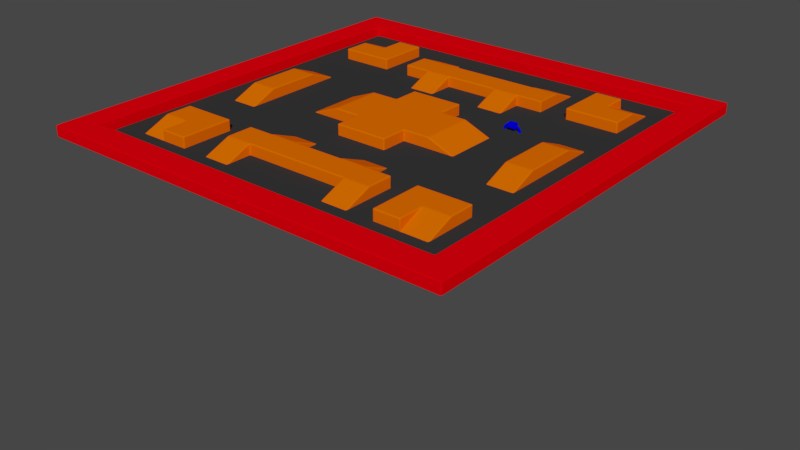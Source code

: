 # Source: Level.blend  (saved by Blender 2.79.0; exported with 4.5.12 LTS)
import bpy
from mathutils import Matrix  # noqa: F401  (used for matrix-valued properties, if any)

bpy.ops.wm.read_factory_settings(use_empty=True)
scene = bpy.context.scene
scene.name = 'Scene'

# ---- collections
col_collection_1 = bpy.data.collections.new('Collection 1'); scene.collection.children.link(col_collection_1)
col_collection_2 = bpy.data.collections.new('Collection 2'); scene.collection.children.link(col_collection_2)
col_collection_2.hide_render = True
col_collection_2.hide_viewport = True
col_collection_5 = bpy.data.collections.new('Collection 5'); scene.collection.children.link(col_collection_5)
col_collection_5.hide_render = True
col_collection_5.hide_viewport = True
col_collection_11 = bpy.data.collections.new('Collection 11'); scene.collection.children.link(col_collection_11)
col_collection_11.hide_render = True
col_collection_11.hide_viewport = True

# ---- materials (node trees are filled in below, after node groups)
mat_decoration = bpy.data.materials.new('Decoration')
mat_decoration.alpha_threshold = 0.0
mat_decoration.roughness = 0.5
mat_hill = bpy.data.materials.new('Hill')
mat_hill.alpha_threshold = 0.0
mat_hill.roughness = 0.5
mat_hill.line_color = (0.0, 0.0, 0.0, 1.0)
mat_border = bpy.data.materials.new('Border')
mat_border.alpha_threshold = 0.0
mat_border.roughness = 0.5
mat_border.line_color = (0.0, 0.0, 0.0, 1.0)
mat_floor = bpy.data.materials.new('Floor')
mat_floor.alpha_threshold = 0.0
mat_floor.roughness = 0.5
mat_floor.line_color = (0.0, 0.0, 0.0, 1.0)
mat_scrap = bpy.data.materials.new('Scrap')
mat_scrap.alpha_threshold = 0.0
mat_scrap.roughness = 0.5

# ---- material node trees
mat_decoration.use_nodes = True; mat_decoration.node_tree.nodes.clear()
_N = mat_decoration.node_tree.nodes; _L = mat_decoration.node_tree.links
n0 = _N.new('ShaderNodeOutputMaterial'); n0.name = 'Material Output'; n0.location = (300, 300)
n1 = _N.new('ShaderNodeBsdfDiffuse'); n1.name = 'Diffuse BSDF'; n1.location = (10, 300)
n1.inputs[0].default_value = (0.0002647, 0.0, 1.0, 1.0)
_L.new(n1.outputs[0], n0.inputs[0])
n0.is_active_output = True
mat_hill.use_nodes = True; mat_hill.node_tree.nodes.clear()
_N = mat_hill.node_tree.nodes; _L = mat_hill.node_tree.links
n0 = _N.new('ShaderNodeOutputMaterial'); n0.name = 'Material Output'; n0.location = (289, 289)
n1 = _N.new('ShaderNodeBsdfDiffuse'); n1.name = 'Diffuse BSDF'; n1.location = (-1, 289)
n1.inputs[0].default_value = (1.0, 0.1275, 0.0, 1.0)
_L.new(n1.outputs[0], n0.inputs[0])
n0.is_active_output = True
mat_border.use_nodes = True; mat_border.node_tree.nodes.clear()
_N = mat_border.node_tree.nodes; _L = mat_border.node_tree.links
n0 = _N.new('ShaderNodeOutputMaterial'); n0.name = 'Material Output'; n0.location = (289, 289)
n1 = _N.new('ShaderNodeBsdfDiffuse'); n1.name = 'Diffuse BSDF'; n1.location = (-1, 289)
n1.inputs[0].default_value = (1.0, 0.0, 0.003637, 1.0)
_L.new(n1.outputs[0], n0.inputs[0])
n0.is_active_output = True
mat_floor.use_nodes = True; mat_floor.node_tree.nodes.clear()
_N = mat_floor.node_tree.nodes; _L = mat_floor.node_tree.links
n0 = _N.new('ShaderNodeOutputMaterial'); n0.name = 'Material Output'; n0.location = (289, 289)
n1 = _N.new('ShaderNodeBsdfDiffuse'); n1.name = 'Diffuse BSDF'; n1.location = (-1, 289)
n1.inputs[0].default_value = (0.03502, 0.03502, 0.03502, 1.0)
_L.new(n1.outputs[0], n0.inputs[0])
n0.is_active_output = True
mat_scrap.use_nodes = True; mat_scrap.node_tree.nodes.clear()
_N = mat_scrap.node_tree.nodes; _L = mat_scrap.node_tree.links
n0 = _N.new('ShaderNodeOutputMaterial'); n0.name = 'Material Output'; n0.location = (300, 300)
n1 = _N.new('ShaderNodeBsdfDiffuse'); n1.name = 'Diffuse BSDF'; n1.location = (10, 300)
n1.inputs[0].default_value = (0.008222, 1.0, 0.02341, 1.0)
_L.new(n1.outputs[0], n0.inputs[0])
n0.is_active_output = True

# ---- world
world_world = bpy.data.worlds.new('World'); scene.world = world_world
world_world.color = (0.05088, 0.05088, 0.05088)
world_world.use_sun_shadow = False
world_world.sun_shadow_jitter_overblur = 0.0
world_world.cycles.sampling_method = 'MANUAL'

# ---- meshes
me_tubebox = bpy.data.meshes.new('Tubebox')
me_tubebox.from_pydata([(0.355, 0.5309, 2.275e-06), (0.355, 0.5177, -0.0493), (0.355, 0.4816, -0.08539), (0.355, 0.4323, -0.0986), (0.355, 0.383, -0.08539), (0.355, 0.3469, -0.0493), (0.355, 0.3337, 1.561e-06), (0.355, 0.3469, 0.0493), (0.355, 0.383, 0.0854), (0.355, 0.4323, 0.09861), (0.355, 0.4816, 0.0854), (0.355, 0.5177, 0.04931), (0.4194, 0.5266, 2.73e-06), (0.4176, 0.5135, -0.0493), (0.4129, 0.4778, -0.08539), (0.4065, 0.4289, -0.0986), (0.4001, 0.38, -0.08539), (0.3954, 0.3442, -0.0493), (0.3936, 0.3311, 1.834e-06), (0.3954, 0.3442, 0.0493), (0.4001, 0.38, 0.0854), (0.4065, 0.4289, 0.09861), (0.4129, 0.4778, 0.0854), (0.4176, 0.5135, 0.04931), (0.4826, 0.5141, 3.146e-06), (0.4792, 0.5013, -0.0493), (0.4699, 0.4664, -0.08539), (0.4571, 0.4188, -0.0986), (0.4443, 0.3712, -0.08539), (0.435, 0.3363, -0.0493), (0.4316, 0.3236, 2.084e-06), (0.435, 0.3363, 0.0493), (0.4443, 0.3712, 0.0854), (0.4571, 0.4188, 0.09861), (0.4699, 0.4664, 0.0854), (0.4792, 0.5013, 0.04931), (0.5437, 0.4933, 3.517e-06), (0.5386, 0.4811, -0.0493), (0.5248, 0.4478, -0.08539), (0.506, 0.4022, -0.0986), (0.4871, 0.3567, -0.08539), (0.4733, 0.3233, -0.0493), (0.4682, 0.3111, 2.307e-06), (0.4733, 0.3233, 0.04931), (0.4871, 0.3567, 0.0854), (0.506, 0.4022, 0.09861), (0.5248, 0.4478, 0.0854), (0.5386, 0.4811, 0.04931), (0.6015, 0.4648, 3.837e-06), (0.5949, 0.4534, -0.0493), (0.5769, 0.4221, -0.08539), (0.5522, 0.3794, -0.0986), (0.5276, 0.3367, -0.08539), (0.5095, 0.3055, -0.0493), (0.5029, 0.294, 2.498e-06), (0.5095, 0.3055, 0.04931), (0.5276, 0.3367, 0.0854), (0.5522, 0.3794, 0.09861), (0.5769, 0.4221, 0.0854), (0.5949, 0.4534, 0.04931), (0.6552, 0.429, 4.098e-06), (0.6471, 0.4185, -0.0493), (0.6251, 0.3899, -0.08539), (0.5951, 0.3508, -0.0986), (0.5651, 0.3116, -0.08539), (0.5431, 0.283, -0.0493), (0.5351, 0.2725, 2.655e-06), (0.5431, 0.283, 0.04931), (0.5651, 0.3116, 0.0854), (0.5951, 0.3508, 0.09861), (0.6251, 0.3899, 0.0854), (0.6471, 0.4185, 0.04931), (0.7036, 0.3865, 4.299e-06), (0.6943, 0.3771, -0.0493), (0.6688, 0.3516, -0.08539), (0.6339, 0.3167, -0.0986), (0.5991, 0.2819, -0.08539), (0.5735, 0.2564, -0.0493), (0.5642, 0.247, 2.775e-06), (0.5735, 0.2563, 0.04931), (0.5991, 0.2819, 0.0854), (0.6339, 0.3167, 0.09861), (0.6688, 0.3516, 0.0854), (0.6943, 0.3771, 0.04931), (0.7462, 0.338, 4.434e-06), (0.7357, 0.3299, -0.0493), (0.707, 0.308, -0.08539), (0.6679, 0.2779, -0.0986), (0.6288, 0.2479, -0.08539), (0.6002, 0.226, -0.0493), (0.5897, 0.2179, 2.762e-06), (0.6002, 0.226, 0.04931), (0.6288, 0.2479, 0.0854), (0.6679, 0.2779, 0.09861), (0.707, 0.308, 0.0854), (0.7357, 0.3299, 0.04931), (0.782, 0.2843, 4.501e-06), (0.7705, 0.2777, -0.0493), (0.7393, 0.2597, -0.08539), (0.6966, 0.235, -0.0986), (0.6539, 0.2104, -0.08539), (0.6226, 0.1923, -0.0493), (0.6112, 0.1857, 2.803e-06), (0.6226, 0.1923, 0.04931), (0.6539, 0.2104, 0.0854), (0.6966, 0.235, 0.09861), (0.7393, 0.2597, 0.0854), (0.7705, 0.2777, 0.04931), (0.8105, 0.2265, 4.406e-06), (0.7983, 0.2215, -0.0493), (0.765, 0.2076, -0.08539), (0.7194, 0.1888, -0.0986), (0.6739, 0.1699, -0.08539), (0.6405, 0.1561, -0.0493), (0.6283, 0.151, 2.802e-06), (0.6405, 0.1561, 0.04931), (0.6739, 0.1699, 0.0854), (0.7194, 0.1888, 0.09861), (0.765, 0.2076, 0.0854), (0.7983, 0.2215, 0.04931), (0.8312, 0.1654, 4.337e-06), (0.8185, 0.162, -0.0493), (0.7836, 0.1527, -0.08539), (0.736, 0.1399, -0.0986), (0.6884, 0.1272, -0.08539), (0.6535, 0.1178, -0.0493), (0.6408, 0.1144, 2.76e-06), (0.6535, 0.1178, 0.04931), (0.6884, 0.1272, 0.0854), (0.736, 0.1399, 0.09861), (0.7836, 0.1527, 0.0854), (0.8185, 0.162, 0.04931), (0.8438, 0.1022, 4.199e-06), (0.8307, 0.1005, -0.0493), (0.7949, 0.09575, -0.08539), (0.7461, 0.08932, -0.0986), (0.6972, 0.08288, -0.08539), (0.6614, 0.07817, -0.0493), (0.6483, 0.07645, 2.678e-06), (0.6614, 0.07817, 0.04931), (0.6972, 0.08288, 0.0854), (0.7461, 0.08932, 0.09861), (0.7949, 0.09575, 0.0854), (0.8307, 0.1005, 0.04931), (0.848, 0.03783, 3.997e-06), (0.8348, 0.03783, -0.0493), (0.7987, 0.03783, -0.08539), (0.7494, 0.03783, -0.0986), (0.7001, 0.03783, -0.08539), (0.664, 0.03783, -0.0493), (0.6508, 0.03783, 2.557e-06), (0.664, 0.03783, 0.04931), (0.7001, 0.03783, 0.0854), (0.7494, 0.03783, 0.09861), (0.7987, 0.03783, 0.0854), (0.8348, 0.03783, 0.04931), (0.3156, 0.5604, 2.094e-06), (0.3156, 0.5433, -0.06409), (0.3156, 0.4964, -0.111), (0.3156, 0.4323, -0.1282), (0.3156, 0.3682, -0.111), (0.3156, 0.3212, -0.06409), (0.3156, 0.3041, 1.072e-06), (0.3156, 0.3212, 0.06409), (0.3156, 0.3682, 0.111), (0.3156, 0.4323, 0.1282), (0.3156, 0.4964, 0.111), (0.3156, 0.5433, 0.0641), (0.355, 0.5433, 0.0641), (0.355, 0.4964, 0.111), (0.355, 0.4323, 0.1282), (0.355, 0.3682, 0.111), (0.355, 0.3212, 0.0641), (0.355, 0.3041, 1.36e-06), (0.355, 0.3212, -0.06409), (0.355, 0.3682, -0.111), (0.355, 0.4323, -0.1282), (0.355, 0.4964, -0.111), (0.355, 0.5433, -0.06409), (0.355, 0.5604, 2.382e-06), (0.8776, -0.001608, 4.071e-06), (0.8605, -0.001608, -0.06409), (0.8135, -0.001607, -0.111), (0.7494, -0.001607, -0.1282), (0.6853, -0.001607, -0.111), (0.6384, -0.001608, -0.06409), (0.6213, -0.001608, 2.198e-06), (0.6384, -0.001608, 0.0641), (0.6853, -0.001608, 0.111), (0.7494, -0.001608, 0.1282), (0.8135, -0.001608, 0.111), (0.8605, -0.001608, 0.0641), (0.8605, 0.03783, 0.0641), (0.8135, 0.03783, 0.111), (0.7494, 0.03783, 0.1282), (0.6853, 0.03783, 0.111), (0.6384, 0.03783, 0.0641), (0.6213, 0.03783, 2.341e-06), (0.6384, 0.03783, -0.06409), (0.6853, 0.03783, -0.111), (0.7494, 0.03783, -0.1282), (0.8135, 0.03783, -0.111), (0.8605, 0.03783, -0.06409), (0.8776, 0.03783, 4.213e-06), (-0.355, 0.5309, -2.911e-06), (-0.355, 0.5177, -0.04931), (-0.355, 0.4816, -0.0854), (-0.355, 0.4323, -0.09861), (-0.355, 0.383, -0.0854), (-0.355, 0.3469, -0.04931), (-0.355, 0.3337, -3.624e-06), (-0.355, 0.3469, 0.0493), (-0.355, 0.383, 0.08539), (-0.355, 0.4323, 0.0986), (-0.355, 0.4816, 0.08539), (-0.355, 0.5177, 0.0493), (-0.4194, 0.5266, -3.396e-06), (-0.4176, 0.5135, -0.04931), (-0.4129, 0.4778, -0.0854), (-0.4065, 0.4289, -0.09861), (-0.4001, 0.38, -0.0854), (-0.3954, 0.3442, -0.04931), (-0.3936, 0.3311, -3.916e-06), (-0.3954, 0.3442, 0.0493), (-0.4001, 0.38, 0.08539), (-0.4065, 0.4289, 0.0986), (-0.4129, 0.4778, 0.08539), (-0.4176, 0.5135, 0.0493), (-0.4826, 0.5141, -3.903e-06), (-0.4792, 0.5013, -0.04931), (-0.4699, 0.4664, -0.0854), (-0.4571, 0.4188, -0.09861), (-0.4443, 0.3712, -0.0854), (-0.435, 0.3363, -0.04931), (-0.4316, 0.3236, -4.22e-06), (-0.435, 0.3363, 0.0493), (-0.4443, 0.3712, 0.08539), (-0.4571, 0.4188, 0.0986), (-0.4699, 0.4664, 0.08539), (-0.4792, 0.5013, 0.0493), (-0.5437, 0.4933, -4.424e-06), (-0.5386, 0.4811, -0.04931), (-0.5248, 0.4478, -0.0854), (-0.506, 0.4022, -0.09861), (-0.4871, 0.3567, -0.0854), (-0.4733, 0.3233, -0.04931), (-0.4682, 0.3111, -4.533e-06), (-0.4733, 0.3233, 0.0493), (-0.4871, 0.3567, 0.08539), (-0.506, 0.4022, 0.0986), (-0.5248, 0.4478, 0.08539), (-0.5386, 0.4811, 0.0493), (-0.6015, 0.4648, -4.95e-06), (-0.5949, 0.4534, -0.04931), (-0.5769, 0.4221, -0.0854), (-0.5522, 0.3794, -0.09861), (-0.5276, 0.3367, -0.0854), (-0.5095, 0.3055, -0.04931), (-0.5029, 0.294, -4.848e-06), (-0.5095, 0.3055, 0.0493), (-0.5276, 0.3367, 0.08539), (-0.5522, 0.3794, 0.0986), (-0.5769, 0.4221, 0.08539), (-0.5949, 0.4534, 0.0493), (-0.6552, 0.429, -5.471e-06), (-0.6471, 0.4185, -0.04931), (-0.6251, 0.3899, -0.0854), (-0.5951, 0.3508, -0.09861), (-0.5651, 0.3116, -0.0854), (-0.5431, 0.283, -0.04931), (-0.5351, 0.2725, -5.161e-06), (-0.5431, 0.283, 0.0493), (-0.5651, 0.3116, 0.08539), (-0.5951, 0.3508, 0.0986), (-0.6251, 0.3899, 0.08539), (-0.6471, 0.4185, 0.0493), (-0.7036, 0.3865, -5.979e-06), (-0.6943, 0.3771, -0.04931), (-0.6688, 0.3516, -0.0854), (-0.6339, 0.3167, -0.09861), (-0.5991, 0.2819, -0.0854), (-0.5735, 0.2564, -0.04931), (-0.5642, 0.247, -5.466e-06), (-0.5735, 0.2563, 0.0493), (-0.5991, 0.2819, 0.08539), (-0.6339, 0.3167, 0.0986), (-0.6688, 0.3516, 0.08539), (-0.6943, 0.3771, 0.0493), (-0.7462, 0.338, -6.466e-06), (-0.7357, 0.3299, -0.04931), (-0.707, 0.308, -0.0854), (-0.6679, 0.2779, -0.09861), (-0.6288, 0.2479, -0.0854), (-0.6002, 0.226, -0.04931), (-0.5897, 0.2179, -5.851e-06), (-0.6002, 0.226, 0.0493), (-0.6288, 0.2479, 0.08539), (-0.6679, 0.2779, 0.0986), (-0.707, 0.308, 0.08539), (-0.7357, 0.3299, 0.0493), (-0.782, 0.2843, -6.921e-06), (-0.7705, 0.2777, -0.04931), (-0.7393, 0.2597, -0.0854), (-0.6966, 0.235, -0.09861), (-0.6539, 0.2104, -0.0854), (-0.6226, 0.1923, -0.04931), (-0.6112, 0.1857, -6.125e-06), (-0.6226, 0.1923, 0.0493), (-0.6539, 0.2104, 0.08539), (-0.6966, 0.235, 0.0986), (-0.7393, 0.2597, 0.08539), (-0.7705, 0.2777, 0.0493), (-0.8105, 0.2265, -7.433e-06), (-0.7983, 0.2215, -0.04931), (-0.765, 0.2076, -0.0854), (-0.7194, 0.1888, -0.09861), (-0.6739, 0.1699, -0.0854), (-0.6405, 0.1561, -0.04931), (-0.6283, 0.151, -6.376e-06), (-0.6405, 0.1561, 0.0493), (-0.6739, 0.1699, 0.08539), (-0.7194, 0.1888, 0.0986), (-0.765, 0.2076, 0.08539), (-0.7983, 0.2215, 0.0493), (-0.8312, 0.1654, -7.806e-06), (-0.8185, 0.162, -0.04931), (-0.7836, 0.1527, -0.0854), (-0.736, 0.1399, -0.09861), (-0.6884, 0.1272, -0.0854), (-0.6535, 0.1178, -0.04931), (-0.6408, 0.1144, -6.599e-06), (-0.6535, 0.1178, 0.0493), (-0.6884, 0.1272, 0.08539), (-0.736, 0.1399, 0.0986), (-0.7836, 0.1527, 0.08539), (-0.8185, 0.162, 0.0493), (-0.8438, 0.1022, -8.126e-06), (-0.8307, 0.1005, -0.04931), (-0.7949, 0.09575, -0.0854), (-0.7461, 0.08932, -0.09861), (-0.6972, 0.08288, -0.0854), (-0.6614, 0.07817, -0.04931), (-0.6483, 0.07645, -6.792e-06), (-0.6614, 0.07817, 0.0493), (-0.6972, 0.08288, 0.08539), (-0.7461, 0.08932, 0.0986), (-0.7949, 0.09575, 0.08539), (-0.8307, 0.1005, 0.04929), (-0.848, 0.03783, -8.39e-06), (-0.8348, 0.03783, -0.04931), (-0.7987, 0.03783, -0.0854), (-0.7494, 0.03783, -0.09861), (-0.7001, 0.03783, -0.0854), (-0.664, 0.03783, -0.04931), (-0.6508, 0.03783, -6.95e-06), (-0.664, 0.03783, 0.0493), (-0.7001, 0.03783, 0.08539), (-0.7494, 0.03783, 0.0986), (-0.7987, 0.03783, 0.08539), (-0.8348, 0.03783, 0.04929), (-0.3156, 0.5604, -2.515e-06), (-0.3156, 0.5433, -0.0641), (-0.3156, 0.4964, -0.111), (-0.3156, 0.4323, -0.1282), (-0.3156, 0.3682, -0.111), (-0.3156, 0.3212, -0.0641), (-0.3156, 0.3041, -3.537e-06), (-0.3156, 0.3212, 0.06409), (-0.3156, 0.3682, 0.111), (-0.3156, 0.4323, 0.1282), (-0.3156, 0.4964, 0.111), (-0.3156, 0.5433, 0.06409), (-0.355, 0.5433, 0.06409), (-0.355, 0.4964, 0.111), (-0.355, 0.4323, 0.1282), (-0.355, 0.3682, 0.111), (-0.355, 0.3212, 0.06409), (-0.355, 0.3041, -3.826e-06), (-0.355, 0.3212, -0.0641), (-0.355, 0.3682, -0.111), (-0.355, 0.4323, -0.1282), (-0.355, 0.4964, -0.111), (-0.355, 0.5433, -0.0641), (-0.355, 0.5604, -2.803e-06), (-0.8776, -0.001608, -8.749e-06), (-0.8605, -0.001608, -0.0641), (-0.8135, -0.001607, -0.111), (-0.7494, -0.001607, -0.1282), (-0.6853, -0.001607, -0.111), (-0.6384, -0.001608, -0.0641), (-0.6213, -0.001608, -6.877e-06), (-0.6384, -0.001608, 0.06409), (-0.6853, -0.001608, 0.111), (-0.7494, -0.001608, 0.1282), (-0.8135, -0.001608, 0.111), (-0.8605, -0.001608, 0.06409), (-0.8605, 0.03783, 0.06409), (-0.8135, 0.03783, 0.111), (-0.7494, 0.03783, 0.1282), (-0.6853, 0.03783, 0.111), (-0.6384, 0.03783, 0.06409), (-0.6213, 0.03783, -6.734e-06), (-0.6384, 0.03783, -0.0641), (-0.6853, 0.03783, -0.111), (-0.7494, 0.03783, -0.1282), (-0.8135, 0.03783, -0.111), (-0.8605, 0.03783, -0.0641), (-0.8776, 0.03783, -8.606e-06), (0.3156, 0.6293, -0.3155), (0.3156, 0.7086, -0.2362), (-0.3155, 0.7086, -0.2362), (-0.3155, 0.6293, -0.3155), (0.3156, 0.7086, 0.2367), (0.3156, 0.6298, 0.3155), (-0.3155, 0.6298, 0.3155), (-0.3155, 0.7086, 0.2367), (0.3156, 0.1564, -0.1514), (0.3156, 0.3205, -0.3155), (-0.3155, 0.3205, -0.3155), (-0.3155, 0.1564, -0.1514), (0.3156, 0.3134, 0.3155), (0.3156, 0.1564, 0.1586), (-0.3155, 0.1564, 0.1585), (-0.3155, 0.3134, 0.3155)], [], [(0, 12, 13, 1), (1, 13, 14, 2), (2, 14, 15, 3), (3, 15, 16, 4), (4, 16, 17, 5), (5, 17, 18, 6), (6, 18, 19, 7), (7, 19, 20, 8), (8, 20, 21, 9), (9, 21, 22, 10), (10, 22, 23, 11), (11, 23, 12, 0), (12, 24, 25, 13), (13, 25, 26, 14), (14, 26, 27, 15), (15, 27, 28, 16), (16, 28, 29, 17), (17, 29, 30, 18), (18, 30, 31, 19), (19, 31, 32, 20), (20, 32, 33, 21), (21, 33, 34, 22), (22, 34, 35, 23), (23, 35, 24, 12), (24, 36, 37, 25), (25, 37, 38, 26), (26, 38, 39, 27), (27, 39, 40, 28), (28, 40, 41, 29), (29, 41, 42, 30), (30, 42, 43, 31), (31, 43, 44, 32), (32, 44, 45, 33), (33, 45, 46, 34), (34, 46, 47, 35), (35, 47, 36, 24), (36, 48, 49, 37), (37, 49, 50, 38), (38, 50, 51, 39), (39, 51, 52, 40), (40, 52, 53, 41), (41, 53, 54, 42), (42, 54, 55, 43), (43, 55, 56, 44), (44, 56, 57, 45), (45, 57, 58, 46), (46, 58, 59, 47), (47, 59, 48, 36), (48, 60, 61, 49), (49, 61, 62, 50), (50, 62, 63, 51), (51, 63, 64, 52), (52, 64, 65, 53), (53, 65, 66, 54), (54, 66, 67, 55), (55, 67, 68, 56), (56, 68, 69, 57), (57, 69, 70, 58), (58, 70, 71, 59), (59, 71, 60, 48), (60, 72, 73, 61), (61, 73, 74, 62), (62, 74, 75, 63), (63, 75, 76, 64), (64, 76, 77, 65), (65, 77, 78, 66), (66, 78, 79, 67), (67, 79, 80, 68), (68, 80, 81, 69), (69, 81, 82, 70), (70, 82, 83, 71), (71, 83, 72, 60), (72, 84, 85, 73), (73, 85, 86, 74), (74, 86, 87, 75), (75, 87, 88, 76), (76, 88, 89, 77), (77, 89, 90, 78), (78, 90, 91, 79), (79, 91, 92, 80), (80, 92, 93, 81), (81, 93, 94, 82), (82, 94, 95, 83), (83, 95, 84, 72), (84, 96, 97, 85), (85, 97, 98, 86), (86, 98, 99, 87), (87, 99, 100, 88), (88, 100, 101, 89), (89, 101, 102, 90), (90, 102, 103, 91), (91, 103, 104, 92), (92, 104, 105, 93), (93, 105, 106, 94), (94, 106, 107, 95), (95, 107, 96, 84), (96, 108, 109, 97), (97, 109, 110, 98), (98, 110, 111, 99), (99, 111, 112, 100), (100, 112, 113, 101), (101, 113, 114, 102), (102, 114, 115, 103), (103, 115, 116, 104), (104, 116, 117, 105), (105, 117, 118, 106), (106, 118, 119, 107), (107, 119, 108, 96), (108, 120, 121, 109), (109, 121, 122, 110), (110, 122, 123, 111), (111, 123, 124, 112), (112, 124, 125, 113), (113, 125, 126, 114), (114, 126, 127, 115), (115, 127, 128, 116), (116, 128, 129, 117), (117, 129, 130, 118), (118, 130, 131, 119), (119, 131, 120, 108), (120, 132, 133, 121), (121, 133, 134, 122), (122, 134, 135, 123), (123, 135, 136, 124), (124, 136, 137, 125), (125, 137, 138, 126), (126, 138, 139, 127), (127, 139, 140, 128), (128, 140, 141, 129), (129, 141, 142, 130), (130, 142, 143, 131), (131, 143, 132, 120), (132, 144, 145, 133), (133, 145, 146, 134), (134, 146, 147, 135), (135, 147, 148, 136), (136, 148, 149, 137), (137, 149, 150, 138), (138, 150, 151, 139), (139, 151, 152, 140), (140, 152, 153, 141), (141, 153, 154, 142), (142, 154, 155, 143), (143, 155, 144, 132), (170, 169, 166, 165), (168, 179, 156, 167), (172, 171, 164, 163), (175, 174, 161, 160), (178, 177, 158, 157), (179, 178, 157, 156), (176, 175, 160, 159), (177, 176, 159, 158), (174, 173, 162, 161), (171, 170, 165, 164), (173, 172, 163, 162), (169, 168, 167, 166), (8, 9, 170, 171), (5, 6, 173, 174), (3, 4, 175, 176), (11, 0, 179, 168), (7, 8, 171, 172), (4, 5, 174, 175), (2, 3, 176, 177), (9, 10, 169, 170), (6, 7, 172, 173), (1, 2, 177, 178), (0, 1, 178, 179), (10, 11, 168, 169), (192, 193, 190, 191), (194, 195, 188, 189), (198, 199, 184, 185), (195, 196, 187, 188), (193, 194, 189, 190), (201, 202, 181, 182), (199, 200, 183, 184), (203, 192, 191, 180), (200, 201, 182, 183), (202, 203, 180, 181), (196, 197, 186, 187), (197, 198, 185, 186), (148, 147, 200, 199), (147, 146, 201, 200), (155, 154, 193, 192), (152, 151, 196, 195), (145, 144, 203, 202), (149, 148, 199, 198), (153, 152, 195, 194), (144, 155, 192, 203), (151, 150, 197, 196), (154, 153, 194, 193), (150, 149, 198, 197), (146, 145, 202, 201), (415, 412, 409, 410), (416, 417, 408, 409, 412, 413, 420, 421), (418, 411, 408, 417), (204, 205, 217, 216), (205, 206, 218, 217), (206, 207, 219, 218), (207, 208, 220, 219), (208, 209, 221, 220), (209, 210, 222, 221), (210, 211, 223, 222), (211, 212, 224, 223), (212, 213, 225, 224), (213, 214, 226, 225), (214, 215, 227, 226), (215, 204, 216, 227), (216, 217, 229, 228), (217, 218, 230, 229), (218, 219, 231, 230), (219, 220, 232, 231), (220, 221, 233, 232), (221, 222, 234, 233), (222, 223, 235, 234), (223, 224, 236, 235), (224, 225, 237, 236), (225, 226, 238, 237), (226, 227, 239, 238), (227, 216, 228, 239), (228, 229, 241, 240), (229, 230, 242, 241), (230, 231, 243, 242), (231, 232, 244, 243), (232, 233, 245, 244), (233, 234, 246, 245), (234, 235, 247, 246), (235, 236, 248, 247), (236, 237, 249, 248), (237, 238, 250, 249), (238, 239, 251, 250), (239, 228, 240, 251), (240, 241, 253, 252), (241, 242, 254, 253), (242, 243, 255, 254), (243, 244, 256, 255), (244, 245, 257, 256), (245, 246, 258, 257), (246, 247, 259, 258), (247, 248, 260, 259), (248, 249, 261, 260), (249, 250, 262, 261), (250, 251, 263, 262), (251, 240, 252, 263), (252, 253, 265, 264), (253, 254, 266, 265), (254, 255, 267, 266), (255, 256, 268, 267), (256, 257, 269, 268), (257, 258, 270, 269), (258, 259, 271, 270), (259, 260, 272, 271), (260, 261, 273, 272), (261, 262, 274, 273), (262, 263, 275, 274), (263, 252, 264, 275), (264, 265, 277, 276), (265, 266, 278, 277), (266, 267, 279, 278), (267, 268, 280, 279), (268, 269, 281, 280), (269, 270, 282, 281), (270, 271, 283, 282), (271, 272, 284, 283), (272, 273, 285, 284), (273, 274, 286, 285), (274, 275, 287, 286), (275, 264, 276, 287), (276, 277, 289, 288), (277, 278, 290, 289), (278, 279, 291, 290), (279, 280, 292, 291), (280, 281, 293, 292), (281, 282, 294, 293), (282, 283, 295, 294), (283, 284, 296, 295), (284, 285, 297, 296), (285, 286, 298, 297), (286, 287, 299, 298), (287, 276, 288, 299), (288, 289, 301, 300), (289, 290, 302, 301), (290, 291, 303, 302), (291, 292, 304, 303), (292, 293, 305, 304), (293, 294, 306, 305), (294, 295, 307, 306), (295, 296, 308, 307), (296, 297, 309, 308), (297, 298, 310, 309), (298, 299, 311, 310), (299, 288, 300, 311), (300, 301, 313, 312), (301, 302, 314, 313), (302, 303, 315, 314), (303, 304, 316, 315), (304, 305, 317, 316), (305, 306, 318, 317), (306, 307, 319, 318), (307, 308, 320, 319), (308, 309, 321, 320), (309, 310, 322, 321), (310, 311, 323, 322), (311, 300, 312, 323), (312, 313, 325, 324), (313, 314, 326, 325), (314, 315, 327, 326), (315, 316, 328, 327), (316, 317, 329, 328), (317, 318, 330, 329), (318, 319, 331, 330), (319, 320, 332, 331), (320, 321, 333, 332), (321, 322, 334, 333), (322, 323, 335, 334), (323, 312, 324, 335), (324, 325, 337, 336), (325, 326, 338, 337), (326, 327, 339, 338), (327, 328, 340, 339), (328, 329, 341, 340), (329, 330, 342, 341), (330, 331, 343, 342), (331, 332, 344, 343), (332, 333, 345, 344), (333, 334, 346, 345), (334, 335, 347, 346), (335, 324, 336, 347), (336, 337, 349, 348), (337, 338, 350, 349), (338, 339, 351, 350), (339, 340, 352, 351), (340, 341, 353, 352), (341, 342, 354, 353), (342, 343, 355, 354), (343, 344, 356, 355), (344, 345, 357, 356), (345, 346, 358, 357), (346, 347, 359, 358), (347, 336, 348, 359), (374, 369, 370, 373), (372, 371, 360, 383), (376, 367, 368, 375), (379, 364, 365, 378), (382, 361, 362, 381), (383, 360, 361, 382), (380, 363, 364, 379), (381, 362, 363, 380), (378, 365, 366, 377), (375, 368, 369, 374), (377, 366, 367, 376), (373, 370, 371, 372), (212, 375, 374, 213), (209, 378, 377, 210), (207, 380, 379, 208), (215, 372, 383, 204), (211, 376, 375, 212), (208, 379, 378, 209), (206, 381, 380, 207), (213, 374, 373, 214), (210, 377, 376, 211), (205, 382, 381, 206), (204, 383, 382, 205), (214, 373, 372, 215), (396, 395, 394, 397), (398, 393, 392, 399), (402, 389, 388, 403), (399, 392, 391, 400), (397, 394, 393, 398), (405, 386, 385, 406), (403, 388, 387, 404), (407, 384, 395, 396), (404, 387, 386, 405), (406, 385, 384, 407), (400, 391, 390, 401), (401, 390, 389, 402), (352, 403, 404, 351), (351, 404, 405, 350), (359, 396, 397, 358), (356, 399, 400, 355), (349, 406, 407, 348), (353, 402, 403, 352), (357, 398, 399, 356), (348, 407, 396, 359), (355, 400, 401, 354), (358, 397, 398, 357), (354, 401, 402, 353), (350, 405, 406, 349), (410, 409, 408, 411), (412, 415, 414, 413), (420, 413, 414, 423), (416, 419, 418, 417), (422, 423, 414, 415, 410, 411, 418, 419), (422, 421, 420, 423), (421, 422, 419, 416)])
me_tubebox.materials.append(mat_decoration)
me_tubebox.use_remesh_preserve_volume = False
me_tubebox.use_remesh_preserve_attributes = False
me_tubebox.use_mirror_vertex_groups = False
me_tubebox.update()
me_hill_center = bpy.data.meshes.new('Hill.Center')
me_hill_center.from_pydata([(0.0, 1.812e-05, -5.0), (-7.5, 0.0, 0.0), (-5.0, 9.06e-06, -2.5), (-2.5, 1.812e-05, -5.0), (-7.5, 9.06e-06, -2.5), (0.0, 1.0, 0.0), (0.0, 1.0, -5.0), (-5.0, 1.0, 0.0), (-2.5, 9.06e-06, -2.5), (0.0, 1.0, -2.5), (-2.5, 1.0, 0.0), (-5.0, 1.0, -2.5), (-2.5, 1.0, -5.0), (-2.5, 1.0, -2.5)], [], [(8, 2, 11, 13), (0, 3, 12, 6), (13, 11, 7, 10), (9, 13, 10, 5), (6, 12, 13, 9), (8, 13, 12, 3), (2, 4, 11), (11, 4, 1, 7)])
_uv = me_hill_center.uv_layers.new(name='UVMap')
_uv.uv.foreach_set('vector', [0.0, 0.0, 0.8571, 0.331, 0.3571, 0.34, 0.3571, 0.67, 0.7143, 0.6619, 0.7143, 0.331, 0.8571, 0.331, 0.8571, 0.6619, 0.3571, 0.67, 0.3571, 0.34, 0.7143, 0.34, 0.7143, 0.67, 0.3571, 1.0, 0.3571, 0.67, 0.7143, 0.67, 0.7143, 1.0, 0.0, 1.0, 1.362e-07, 0.67, 0.3571, 0.67, 0.3571, 1.0, 0.0, 0.0, 0.3571, 0.67, 1.362e-07, 0.67, 0.7143, 0.331, 0.8571, 0.331, 0.8571, 0.0, 1.0, 0.331, 0.3571, 0.34, 0.3571, 0.0, 0.7143, 0.0, 0.7143, 0.34])
me_hill_center.materials.append(mat_hill)
me_hill_center.use_remesh_preserve_volume = False
me_hill_center.use_remesh_preserve_attributes = False
me_hill_center.use_mirror_vertex_groups = False
me_hill_center.update()
me_hill_small = bpy.data.meshes.new('Hill.Small')
me_hill_small.from_pydata([(-12.5, 0.0, 0.0), (-12.5, 1.812e-05, -5.0), (-15.0, 0.0, 0.0), (-12.5, 9.06e-06, -2.5), (-15.0, 1.812e-05, -5.0), (-15.0, 9.06e-06, -2.5), (-12.5, 1.0, 0.0), (-15.0, 1.0, 0.0), (-12.5, 1.0, -2.5), (-15.0, 1.0, -2.5)], [], [(8, 9, 7, 6), (5, 2, 7, 9), (0, 3, 8, 6), (4, 5, 9), (3, 1, 8), (4, 9, 8, 1)])
_uv = me_hill_small.uv_layers.new(name='UVMap')
_uv.uv.foreach_set('vector', [0.5556, 0.4815, 0.0, 0.4815, 0.0, 4.384e-08, 0.5556, 0.0, 0.7778, 0.4903, 0.7778, 0.9806, 0.5556, 0.9806, 0.5556, 0.4903, 0.7778, 0.9806, 0.7778, 0.4903, 1.0, 0.4903, 1.0, 0.9806, 0.7778, 0.0, 0.7778, 0.4903, 0.5556, 0.4903, 0.7778, 0.4903, 0.7778, 0.0, 1.0, 0.4903, 0.0, 1.0, 0.0, 0.4815, 0.5556, 0.4815, 0.5556, 1.0])
me_hill_small.materials.append(mat_hill)
me_hill_small.use_remesh_preserve_volume = False
me_hill_small.use_remesh_preserve_attributes = False
me_hill_small.use_mirror_vertex_groups = False
me_hill_small.update()
me_hill_big = bpy.data.meshes.new('Hill.Big')
me_hill_big.from_pydata([(0.0, 3.618e-05, -10.0), (-5.0, 3.618e-05, -10.0), (-5.0, 5.43e-05, -15.0), (0.0, 4.524e-05, -12.5), (-2.5, 3.618e-05, -10.0), (-7.5, 3.618e-05, -10.0), (-5.0, 4.524e-05, -12.5), (-7.5, 5.43e-05, -15.0), (-5.0, 2.718e-05, -7.5), (-2.5, 2.718e-05, -7.5), (-2.5, 4.524e-05, -12.5), (-7.5, 4.524e-05, -12.5), (-7.5, 1.0, -10.0), (-2.5, 1.0, -10.0), (0.0, 1.0, -12.5), (-5.0, 1.0, -10.0), (0.0, 1.0, -10.0), (-5.0, 1.0, -12.5), (-2.5, 1.0, -12.5), (-7.5, 1.0, -12.5)], [], [(3, 10, 18, 14), (10, 6, 17, 18), (5, 1, 15, 12), (11, 5, 12, 19), (14, 18, 13, 16), (17, 19, 12, 15), (18, 17, 15, 13), (4, 0, 16, 13), (2, 17, 6), (11, 19, 7), (19, 17, 2, 7), (9, 13, 15, 8), (13, 9, 4), (1, 8, 15)])
_uv = me_hill_big.uv_layers.new(name='UVMap')
_uv.uv.foreach_set('vector', [0.7887, 0.5, 0.7887, 0.25, 0.8944, 0.25, 0.8944, 0.5, 0.7887, 0.25, 0.7887, 0.0, 0.8944, 0.0, 0.8944, 0.25, 0.1056, 1.0, 0.1056, 0.75, 0.2113, 0.75, 0.2113, 1.0, 1.0, 0.25, 1.0, 0.5, 0.8944, 0.5, 0.8944, 0.25, 0.5159, 0.0, 0.5159, 0.25, 0.253, 0.25, 0.253, 1.879e-08, 0.5159, 0.5, 0.5159, 0.75, 0.253, 0.75, 0.253, 0.5, 0.5159, 0.25, 0.5159, 0.5, 0.253, 0.5, 0.253, 0.25, 0.1056, 0.75, 0.1056, 1.0, 2.518e-08, 1.0, 0.0, 0.75, 0.2113, 0.75, 0.3169, 1.0, 0.2113, 1.0, 1.0, 0.25, 0.8944, 0.25, 1.0, 0.0, 0.5159, 0.75, 0.5159, 0.5, 0.7887, 0.5, 0.7887, 0.75, 0.0, 0.25, 0.253, 0.25, 0.253, 0.5, 5.037e-08, 0.5, 0.8868, 0.5, 0.8868, 0.7693, 0.7887, 0.5371, 0.4225, 0.75, 0.4225, 1.0, 0.3169, 0.75])
me_hill_big.materials.append(mat_hill)
me_hill_big.use_remesh_preserve_volume = False
me_hill_big.use_remesh_preserve_attributes = False
me_hill_big.use_mirror_vertex_groups = False
me_hill_big.update()
me_hill_medium = bpy.data.meshes.new('Hill.Medium')
me_hill_medium.from_pydata([(-10.0, 3.618e-05, -10.0), (-10.0, 5.43e-05, -15.0), (-15.0, 3.618e-05, -10.0), (-15.0, 5.43e-05, -15.0), (-10.0, 4.524e-05, -12.5), (-12.5, 3.618e-05, -10.0), (-15.0, 4.524e-05, -12.5), (-12.5, 5.43e-05, -15.0), (-10.0, 1.0, -10.0), (-10.0, 1.0, -15.0), (-15.0, 1.0, -10.0), (-10.0, 1.0, -12.5), (-12.5, 1.0, -10.0), (-15.0, 1.0, -12.5), (-12.5, 1.0, -15.0), (-12.5, 1.0, -12.5)], [], [(1, 7, 14, 9), (15, 14, 7), (15, 13, 10, 12), (11, 15, 12, 8), (9, 14, 15, 11), (6, 2, 10, 13), (2, 5, 12, 10), (4, 1, 9, 11), (5, 0, 8, 12), (0, 4, 11, 8), (3, 6, 13), (13, 15, 7, 3)])
_uv = me_hill_medium.uv_layers.new(name='UVMap')
_uv.uv.foreach_set('vector', [0.625, 0.9659, 0.625, 0.644, 0.75, 0.644, 0.75, 0.9659, 0.1161, 1.0, 0.0, 0.7011, 0.1161, 0.6532, 0.3125, 0.3205, 0.0, 0.3205, 0.0, 0.0, 0.3125, 0.0, 0.625, 0.3205, 0.3125, 0.3205, 0.3125, 0.0, 0.625, 0.0, 0.625, 0.6411, 0.3125, 0.6411, 0.3125, 0.3205, 0.625, 0.3205, 1.0, 0.322, 1.0, 0.644, 0.875, 0.644, 0.875, 0.322, 0.75, 0.0, 0.75, 0.322, 0.625, 0.322, 0.625, 0.0, 0.875, 0.322, 0.875, 0.644, 0.75, 0.644, 0.75, 0.322, 0.75, 0.322, 0.75, 0.644, 0.625, 0.644, 0.625, 0.322, 0.875, 0.0, 0.875, 0.322, 0.75, 0.322, 0.75, 0.0, 1.0, 0.0, 1.0, 0.322, 0.875, 0.322, 0.0, 0.3205, 0.3125, 0.3205, 0.3125, 0.6532, 0.0, 0.6532])
me_hill_medium.materials.append(mat_hill)
me_hill_medium.use_remesh_preserve_volume = False
me_hill_medium.use_remesh_preserve_attributes = False
me_hill_medium.use_mirror_vertex_groups = False
me_hill_medium.update()
me_border = bpy.data.meshes.new('Border')
me_border.from_pydata([(-20.0, 7.242e-05, -20.0), (-20.0, 0.0, 0.0), (0.0, 7.242e-05, -20.0), (-10.0, 7.242e-05, -20.0), (-20.0, 3.618e-05, -10.0), (-15.0, 7.242e-05, -20.0), (-20.0, 1.812e-05, -5.0), (-5.0, 7.242e-05, -20.0), (-20.0, 5.43e-05, -15.0), (-17.5, 7.242e-05, -20.0), (-20.0, 9.06e-06, -2.5), (-7.5, 7.242e-05, -20.0), (-20.0, 4.524e-05, -12.5), (-12.5, 7.242e-05, -20.0), (-20.0, 2.718e-05, -7.5), (-2.5, 7.242e-05, -20.0), (-20.0, 6.336e-05, -17.5), (0.0, 6.336e-05, -17.5), (-17.5, 0.0, 0.0), (-10.0, 6.336e-05, -17.5), (-17.5, 3.618e-05, -10.0), (-15.0, 6.336e-05, -17.5), (-17.5, 5.43e-05, -15.0), (-5.0, 6.336e-05, -17.5), (-17.5, 1.812e-05, -5.0), (-17.5, 2.718e-05, -7.5), (-7.5, 6.336e-05, -17.5), (-2.5, 6.336e-05, -17.5), (-17.5, 6.336e-05, -17.5), (-12.5, 6.336e-05, -17.5), (-17.5, 4.524e-05, -12.5), (-17.5, 9.06e-06, -2.5), (-20.0, 1.0, -20.0), (-20.0, 1.0, 0.0), (0.0, 1.0, -20.0), (-10.0, 1.0, -20.0), (-20.0, 1.0, -10.0), (-15.0, 1.0, -20.0), (-20.0, 1.0, -5.0), (-5.0, 1.0, -20.0), (-20.0, 1.0, -15.0), (-17.5, 1.0, -20.0), (-20.0, 1.0, -2.5), (-7.5, 1.0, -20.0), (-20.0, 1.0, -12.5), (-12.5, 1.0, -20.0), (-20.0, 1.0, -7.5), (-2.5, 1.0, -20.0), (-20.0, 1.0, -17.5), (0.0, 1.0, -17.5), (-17.5, 1.0, 0.0), (-10.0, 1.0, -17.5), (-17.5, 1.0, -10.0), (-15.0, 1.0, -17.5), (-17.5, 1.0, -15.0), (-5.0, 1.0, -17.5), (-17.5, 1.0, -5.0), (-17.5, 1.0, -7.5), (-7.5, 1.0, -17.5), (-2.5, 1.0, -17.5), (-17.5, 1.0, -17.5), (-12.5, 1.0, -17.5), (-17.5, 1.0, -12.5), (-17.5, 1.0, -2.5)], [], [(0, 16, 48, 32), (26, 23, 55, 58), (6, 10, 42, 38), (14, 6, 38, 46), (2, 15, 47, 34), (5, 9, 41, 37), (13, 5, 37, 45), (4, 14, 46, 36), (30, 22, 54, 62), (3, 13, 45, 35), (20, 30, 62, 52), (21, 29, 61, 53), (29, 19, 51, 61), (28, 21, 53, 60), (63, 42, 33, 50), (62, 44, 36, 52), (60, 48, 40, 54), (57, 46, 38, 56), (52, 36, 46, 57), (39, 43, 58, 55), (43, 35, 51, 58), (34, 47, 59, 49), (47, 39, 55, 59), (37, 41, 60, 53), (41, 32, 48, 60), (35, 45, 61, 51), (45, 37, 53, 61), (54, 40, 44, 62), (56, 38, 42, 63), (19, 26, 58, 51), (7, 11, 43, 39), (24, 25, 57, 56), (18, 31, 63, 50), (9, 0, 32, 41), (27, 17, 49, 59), (15, 7, 39, 47), (25, 20, 52, 57), (31, 24, 56, 63), (8, 12, 44, 40), (23, 27, 59, 55), (10, 1, 33, 42), (16, 8, 40, 48), (11, 3, 35, 43), (22, 28, 60, 54), (12, 4, 36, 44)])
_uv = me_border.uv_layers.new(name='UVMap')
_uv.uv.foreach_set('vector', [0.875, 1.0, 0.875, 0.875, 0.9167, 0.875, 0.9167, 1.0, 0.9583, 0.5, 0.9583, 0.625, 0.9167, 0.625, 0.9167, 0.5, 0.875, 0.25, 0.875, 0.125, 0.9167, 0.125, 0.9167, 0.25, 0.875, 0.375, 0.875, 0.25, 0.9167, 0.25, 0.9167, 0.375, 0.8333, 1.0, 0.8333, 0.875, 0.875, 0.875, 0.875, 1.0, 0.8333, 0.25, 0.8333, 0.125, 0.875, 0.125, 0.875, 0.25, 0.8333, 0.375, 0.8333, 0.25, 0.875, 0.25, 0.875, 0.375, 0.875, 0.5, 0.875, 0.375, 0.9167, 0.375, 0.9167, 0.5, 1.0, 0.625, 1.0, 0.75, 0.9583, 0.75, 0.9583, 0.625, 0.8333, 0.5, 0.8333, 0.375, 0.875, 0.375, 0.875, 0.5, 1.0, 0.5, 1.0, 0.625, 0.9583, 0.625, 0.9583, 0.5, 0.9583, 0.125, 0.9583, 0.25, 0.9167, 0.25, 0.9167, 0.125, 0.9583, 0.25, 0.9583, 0.375, 0.9167, 0.375, 0.9167, 0.25, 0.9583, 0.0, 0.9583, 0.125, 0.9167, 0.125, 0.9167, 0.0, 0.1042, 0.875, 0.1042, 1.0, 1.366e-08, 1.0, 0.0, 0.875, 0.5208, 0.875, 0.5208, 1.0, 0.4167, 1.0, 0.4167, 0.875, 0.7292, 0.875, 0.7292, 1.0, 0.625, 1.0, 0.625, 0.875, 0.3125, 0.875, 0.3125, 1.0, 0.2083, 1.0, 0.2083, 0.875, 0.4167, 0.875, 0.4167, 1.0, 0.3125, 1.0, 0.3125, 0.875, 0.8333, 0.25, 0.8333, 0.375, 0.7292, 0.375, 0.7292, 0.25, 0.8333, 0.375, 0.8333, 0.5, 0.7292, 0.5, 0.7292, 0.375, 0.8333, 0.0, 0.8333, 0.125, 0.7292, 0.125, 0.7292, 1.639e-08, 0.8333, 0.125, 0.8333, 0.25, 0.7292, 0.25, 0.7292, 0.125, 0.8333, 0.75, 0.8333, 0.875, 0.7292, 0.875, 0.7292, 0.75, 0.8333, 0.875, 0.8333, 1.0, 0.7292, 1.0, 0.7292, 0.875, 0.8333, 0.5, 0.8333, 0.625, 0.7292, 0.625, 0.7292, 0.5, 0.8333, 0.625, 0.8333, 0.75, 0.7292, 0.75, 0.7292, 0.625, 0.625, 0.875, 0.625, 1.0, 0.5208, 1.0, 0.5208, 0.875, 0.2083, 0.875, 0.2083, 1.0, 0.1042, 1.0, 0.1042, 0.875, 0.9583, 0.375, 0.9583, 0.5, 0.9167, 0.5, 0.9167, 0.375, 0.8333, 0.75, 0.8333, 0.625, 0.875, 0.625, 0.875, 0.75, 1.0, 0.25, 1.0, 0.375, 0.9583, 0.375, 0.9583, 0.25, 1.0, 0.0, 1.0, 0.125, 0.9583, 0.125, 0.9583, 4.371e-09, 0.8333, 0.125, 0.8333, 0.0, 0.875, 0.0, 0.875, 0.125, 0.9583, 0.75, 0.9583, 0.875, 0.9167, 0.875, 0.9167, 0.75, 0.8333, 0.875, 0.8333, 0.75, 0.875, 0.75, 0.875, 0.875, 1.0, 0.375, 1.0, 0.5, 0.9583, 0.5, 0.9583, 0.375, 1.0, 0.125, 1.0, 0.25, 0.9583, 0.25, 0.9583, 0.125, 0.875, 0.75, 0.875, 0.625, 0.9167, 0.625, 0.9167, 0.75, 0.9583, 0.625, 0.9583, 0.75, 0.9167, 0.75, 0.9167, 0.625, 0.875, 0.125, 0.875, 0.0, 0.9167, 4.371e-09, 0.9167, 0.125, 0.875, 0.875, 0.875, 0.75, 0.9167, 0.75, 0.9167, 0.875, 0.8333, 0.625, 0.8333, 0.5, 0.875, 0.5, 0.875, 0.625, 1.0, 0.75, 1.0, 0.875, 0.9583, 0.875, 0.9583, 0.75, 0.875, 0.625, 0.875, 0.5, 0.9167, 0.5, 0.9167, 0.625])
me_border.materials.append(mat_border)
me_border.use_remesh_preserve_volume = False
me_border.use_remesh_preserve_attributes = False
me_border.use_mirror_vertex_groups = False
me_border.update()
me_floor = bpy.data.meshes.new('Floor')
me_floor.from_pydata([(0.0001278, 6.335e-05, -17.5), (-17.5, 0.0, -0.0001278), (-17.5, 6.335e-05, -17.5), (0.0, 0.0, 0.0)], [], [(2, 1, 3, 0)])
_uv = me_floor.uv_layers.new(name='UVMap')
_uv.uv.foreach_set('vector', [0.9999, 0.0001001, 0.9999, 0.9999, 0.0001, 0.9999, 9.998e-05, 9.998e-05])
me_floor.materials.append(mat_floor)
me_floor.use_remesh_preserve_volume = False
me_floor.use_remesh_preserve_attributes = False
me_floor.use_mirror_vertex_groups = False
me_floor.update()
me_archway = bpy.data.meshes.new('Archway')
me_archway.from_pydata([(-1.005e-10, 1.9, 2.063e-05), (0.1, 2.0, 2.245e-05), (-3.652e-06, 1.9, 0.5), (0.1, 2.0, 0.5), (-2.5, 1.9, 2.375e-06), (-2.6, 2.0, 2.731e-06), (-2.5, 1.9, 0.5), (-2.6, 2.0, 0.5), (6.303e-18, -1.192e-07, -1.295e-12), (0.1, 0.5, 6.16e-06), (-3.652e-06, -5.549e-06, 0.5), (0.1, 0.5, 0.5), (-2.5, -5.954e-08, -1.826e-05), (-2.6, 0.5, -1.356e-05), (-2.5, -5.49e-06, 0.5), (-2.6, 0.5, 0.5), (-2.0, 1.9, 0.5), (-1.8, 1.9, 0.7), (-0.7, 1.9, 0.7), (-0.5, 1.9, 0.5), (-0.44, 2.0, 0.5), (-0.68, 2.0, 0.7), (-1.82, 2.0, 0.7), (-2.06, 2.0, 0.5), (-0.5, 1.9, 1.698e-05), (-0.7, 1.9, -0.2), (-1.8, 1.9, -0.2), (-2.0, 1.9, 6.027e-06), (-2.06, 2.0, 6.675e-06), (-1.82, 2.0, -0.2), (-0.68, 2.0, -0.2), (-0.44, 2.0, 1.851e-05)], [], [(3, 2, 10, 11), (16, 23, 7, 6), (7, 5, 13, 15), (24, 31, 1, 0), (16, 6, 4, 27), (20, 3, 1, 31), (8, 9, 11, 10), (0, 1, 9, 8), (1, 3, 11, 9), (2, 0, 8, 10), (14, 15, 13, 12), (6, 7, 15, 14), (5, 4, 12, 13), (4, 6, 14, 12), (7, 23, 28, 5), (23, 22, 29, 28), (22, 21, 30, 29), (21, 20, 31, 30), (2, 19, 24, 0), (19, 18, 25, 24), (18, 17, 26, 25), (17, 16, 27, 26), (4, 5, 28, 27), (27, 28, 29, 26), (26, 29, 30, 25), (25, 30, 31, 24), (2, 3, 20, 19), (19, 20, 21, 18), (18, 21, 22, 17), (17, 22, 23, 16)])
me_archway.materials.append(mat_decoration)
me_archway.use_remesh_preserve_volume = False
me_archway.use_remesh_preserve_attributes = False
me_archway.use_mirror_vertex_groups = False
me_archway.update()
me_scrap = bpy.data.meshes.new('Scrap')
me_scrap.from_pydata([(0.1794, 3.029e-07, -0.08367), (0.1794, 0.196, -0.08367), (0.08367, -6.496e-07, 0.1794), (0.08367, 0.196, 0.1794), (-0.08367, 6.496e-07, -0.1794), (-0.08367, 0.196, -0.1794), (-0.1794, -3.029e-07, 0.08367), (-0.1794, 0.196, 0.08367), (-0.2595, 0.000972, -0.5231), (-0.2595, 0.1186, -0.5231), (-0.1407, 0.0009716, -0.4043), (-0.1407, 0.1186, -0.4043), (-0.3783, 0.0009716, -0.4043), (-0.3783, 0.1186, -0.4043), (-0.2595, 0.0009711, -0.2855), (-0.2595, 0.1186, -0.2855), (-0.4703, 0.0009389, 0.1818), (-0.4703, 0.09894, 0.1818), (-0.6018, 0.0009387, 0.2297), (-0.6018, 0.09894, 0.2297), (-0.5182, 0.0009394, 0.05028), (-0.5182, 0.09894, 0.05028), (-0.6497, 0.0009392, 0.09816), (-0.6497, 0.09894, 0.09816), (0.03429, 0.001337, 0.5402), (0.03429, 0.04054, 0.5402), (0.01979, 0.001337, 0.5943), (0.01979, 0.04054, 0.5943), (-0.0198, 0.001338, 0.5257), (-0.0198, 0.04054, 0.5257), (-0.0343, 0.001337, 0.5798), (-0.0343, 0.04054, 0.5798), (-0.6273, 0.0007705, -0.3509), (-0.6273, 0.05957, -0.3509), (-0.6975, 0.0007703, -0.3047), (-0.6975, 0.05957, -0.3047), (-0.6735, 0.0007707, -0.421), (-0.6735, 0.05957, -0.421), (-0.7437, 0.0007706, -0.3748), (-0.7437, 0.05957, -0.3748), (0.6297, 0.001454, 0.2424), (0.6297, 0.07985, 0.2424), (0.5976, 0.001454, 0.3497), (0.5976, 0.07985, 0.3497), (0.5224, 0.001454, 0.2103), (0.5224, 0.07985, 0.2103), (0.4903, 0.001454, 0.3176), (0.4903, 0.07985, 0.3176), (0.336, 0.001456, -0.336), (0.336, 0.07986, -0.336), (0.336, 0.001456, -0.224), (0.336, 0.07986, -0.224), (0.224, 0.001456, -0.336), (0.224, 0.07986, -0.336), (0.224, 0.001456, -0.224), (0.224, 0.07986, -0.224), (-0.2036, 0.0009709, -0.231), (-0.2036, 0.1186, -0.231), (-0.189, 0.0009703, -0.06364), (-0.189, 0.1186, -0.06364), (-0.371, 0.0009709, -0.2164), (-0.371, 0.1186, -0.2164), (-0.3564, 0.0009703, -0.049), (-0.3564, 0.1186, -0.049), (0.1504, 0.0009695, 0.1617), (0.1504, 0.1186, 0.1617), (0.2583, 0.000969, 0.2904), (0.2583, 0.1186, 0.2904), (0.02166, 0.0009691, 0.2696), (0.02166, 0.1186, 0.2696), (0.1296, 0.0009687, 0.3983), (0.1296, 0.1186, 0.3983), (0.4702, 0.0009705, -0.1077), (0.4702, 0.1186, -0.1077), (0.5277, 0.0009699, 0.05021), (0.5277, 0.1186, 0.05021), (0.3123, 0.0009703, -0.0502), (0.3123, 0.1186, -0.0502), (0.3698, 0.0009697, 0.1077), (0.3698, 0.1186, 0.1077), (-0.5327, 0.0007699, -0.1972), (-0.5327, 0.05957, -0.1972), (-0.5828, 0.0007697, -0.1299), (-0.5828, 0.05957, -0.1299), (-0.6, 0.0007701, -0.2474), (-0.6, 0.05957, -0.2474), (-0.6502, 0.0007699, -0.1801), (-0.6502, 0.05957, -0.1801), (0.1935, 0.0007713, -0.5859), (0.1935, 0.05957, -0.5859), (0.1659, 0.0007711, -0.5065), (0.1659, 0.05957, -0.5065), (0.1141, 0.0007714, -0.6135), (0.1141, 0.05957, -0.6135), (0.08653, 0.0007712, -0.5341), (0.08653, 0.05957, -0.5341), (0.05917, 0.0007703, -0.2852), (0.05917, 0.05957, -0.2852), (0.005178, 0.00077, -0.2208), (0.005178, 0.05957, -0.2208), (-0.005174, 0.0007705, -0.3392), (-0.005174, 0.05957, -0.3392), (-0.05917, 0.0007702, -0.2748), (-0.05917, 0.05957, -0.2748), (-0.2313, 0.0007681, 0.3141), (-0.2313, 0.05957, 0.3141), (-0.3141, 0.000768, 0.3287), (-0.3141, 0.05957, 0.3287), (-0.2459, 0.0007684, 0.2313), (-0.2459, 0.05957, 0.2313), (-0.3287, 0.0007683, 0.2459), (-0.3287, 0.05957, 0.2459), (-0.3608, 0.0007672, 0.5548), (-0.3608, 0.05957, 0.5548), (-0.4148, 0.000767, 0.6192), (-0.4148, 0.05957, 0.6192), (-0.4252, 0.0007674, 0.5008), (-0.4252, 0.05957, 0.5008), (-0.4792, 0.0007672, 0.5652), (-0.4792, 0.05957, 0.5652), (0.6344, 0.001456, -0.3071), (0.6344, 0.07986, -0.3071), (0.5871, 0.001456, -0.2056), (0.5871, 0.07986, -0.2056), (0.5329, 0.001456, -0.3544), (0.5329, 0.07986, -0.3544), (0.4856, 0.001456, -0.2529), (0.4856, 0.07986, -0.2529), (-0.06301, 0.0009416, -0.5585), (-0.06301, 0.09894, -0.5585), (-0.1777, 0.0009413, -0.4782), (-0.1777, 0.09894, -0.4782), (-0.1433, 0.000942, -0.6732), (-0.1433, 0.09894, -0.6732), (-0.258, 0.0009417, -0.5929), (-0.258, 0.09894, -0.5929)], [], [(0, 1, 3, 2), (2, 3, 7, 6), (6, 7, 5, 4), (4, 5, 1, 0), (2, 6, 4, 0), (7, 3, 1, 5), (8, 9, 11, 10), (10, 11, 15, 14), (14, 15, 13, 12), (12, 13, 9, 8), (10, 14, 12, 8), (15, 11, 9, 13), (16, 17, 19, 18), (18, 19, 23, 22), (22, 23, 21, 20), (20, 21, 17, 16), (18, 22, 20, 16), (23, 19, 17, 21), (24, 25, 27, 26), (26, 27, 31, 30), (30, 31, 29, 28), (28, 29, 25, 24), (26, 30, 28, 24), (31, 27, 25, 29), (32, 33, 35, 34), (34, 35, 39, 38), (38, 39, 37, 36), (36, 37, 33, 32), (34, 38, 36, 32), (39, 35, 33, 37), (40, 41, 43, 42), (42, 43, 47, 46), (46, 47, 45, 44), (44, 45, 41, 40), (42, 46, 44, 40), (47, 43, 41, 45), (48, 49, 51, 50), (50, 51, 55, 54), (54, 55, 53, 52), (52, 53, 49, 48), (50, 54, 52, 48), (55, 51, 49, 53), (56, 57, 59, 58), (58, 59, 63, 62), (62, 63, 61, 60), (60, 61, 57, 56), (58, 62, 60, 56), (63, 59, 57, 61), (64, 65, 67, 66), (66, 67, 71, 70), (70, 71, 69, 68), (68, 69, 65, 64), (66, 70, 68, 64), (71, 67, 65, 69), (72, 73, 75, 74), (74, 75, 79, 78), (78, 79, 77, 76), (76, 77, 73, 72), (74, 78, 76, 72), (79, 75, 73, 77), (80, 81, 83, 82), (82, 83, 87, 86), (86, 87, 85, 84), (84, 85, 81, 80), (82, 86, 84, 80), (87, 83, 81, 85), (88, 89, 91, 90), (90, 91, 95, 94), (94, 95, 93, 92), (92, 93, 89, 88), (90, 94, 92, 88), (95, 91, 89, 93), (96, 97, 99, 98), (98, 99, 103, 102), (102, 103, 101, 100), (100, 101, 97, 96), (98, 102, 100, 96), (103, 99, 97, 101), (104, 105, 107, 106), (106, 107, 111, 110), (110, 111, 109, 108), (108, 109, 105, 104), (106, 110, 108, 104), (111, 107, 105, 109), (112, 113, 115, 114), (114, 115, 119, 118), (118, 119, 117, 116), (116, 117, 113, 112), (114, 118, 116, 112), (119, 115, 113, 117), (120, 121, 123, 122), (122, 123, 127, 126), (126, 127, 125, 124), (124, 125, 121, 120), (122, 126, 124, 120), (127, 123, 121, 125), (128, 129, 131, 130), (130, 131, 135, 134), (134, 135, 133, 132), (132, 133, 129, 128), (130, 134, 132, 128), (135, 131, 129, 133)])
_uv = me_scrap.uv_layers.new(name='UVMap')
_uv.uv.foreach_set('vector', [0.5286, 0.2205, 0.3744, 0.2205, 0.3744, 1.174e-08, 0.5286, 0.0, 0.3744, 0.2205, 0.5286, 0.2205, 0.5286, 0.4408, 0.3744, 0.4408, 0.3744, 0.2205, 0.2203, 0.2205, 0.2203, 4.695e-08, 0.3744, 0.0, 0.2203, 0.2205, 0.3744, 0.2205, 0.3744, 0.4411, 0.2203, 0.4411, 2.344e-08, 0.2205, 0.2203, 0.2205, 0.2203, 0.4411, 0.0, 0.4411, 0.2203, 0.0, 0.2203, 0.2205, 5.861e-08, 0.2205, 0.0, 5.868e-08, 0.6608, 0.2205, 0.7533, 0.2205, 0.7533, 0.3407, 0.6608, 0.3407, 0.2203, 0.6837, 0.3128, 0.6837, 0.3128, 0.8039, 0.2203, 0.8039, 0.6388, 0.5732, 0.7313, 0.5732, 0.7313, 0.6955, 0.6388, 0.6955, 0.7533, 0.1202, 0.6608, 0.1202, 0.6608, 0.0, 0.7533, 4.695e-08, 0.5066, 0.7055, 0.3744, 0.7055, 0.3744, 0.5732, 0.5066, 0.5732, 0.5286, 0.0, 0.6608, 4.695e-08, 0.6608, 0.1323, 0.5286, 0.1323, 0.7159, 0.8963, 0.6388, 0.8963, 0.6388, 0.8151, 0.7159, 0.8151, 0.2974, 0.8039, 0.3744, 0.8039, 0.3744, 0.888, 0.2974, 0.888, 0.8965, 0.8871, 0.8194, 0.8871, 0.8194, 0.803, 0.8965, 0.803, 0.6057, 0.437, 0.5286, 0.437, 0.5286, 0.3529, 0.6057, 0.3529, 0.1101, 0.5734, 0.2203, 0.5734, 0.2203, 0.6837, 0.1101, 0.6837, 0.7489, 0.5511, 0.6388, 0.5511, 0.6388, 0.4408, 0.7489, 0.4408, 0.3304, 0.5734, 0.3612, 0.5734, 0.3612, 0.6173, 0.3304, 0.6173, 0.3304, 0.6173, 0.3612, 0.6173, 0.3612, 0.661, 0.3304, 0.661, 0.6476, 0.1762, 0.6167, 0.1762, 0.6167, 0.1323, 0.6476, 0.1323, 0.6476, 0.2202, 0.6167, 0.2202, 0.6167, 0.1762, 0.6476, 0.1762, 0.2203, 0.5734, 0.1762, 0.5734, 0.1762, 0.5293, 0.2203, 0.5293, 0.1762, 0.5734, 0.1322, 0.5734, 0.1322, 0.5293, 0.1762, 0.5293, 1.0, 0.1181, 0.9537, 0.1181, 0.9537, 0.06478, 1.0, 0.06478, 0.9075, 0.06478, 0.9537, 0.06478, 0.9537, 0.1196, 0.9075, 0.1196, 1.0, 0.05329, 0.9537, 0.05329, 0.9537, 0.0, 1.0, 1.174e-08, 0.87, 0.8025, 0.8238, 0.8025, 0.8238, 0.7492, 0.87, 0.7492, 0.2863, 0.8945, 0.2863, 0.9607, 0.2203, 0.9607, 0.2203, 0.8945, 0.7313, 0.8912, 0.7974, 0.8912, 0.7974, 0.9574, 0.7313, 0.9574, 0.837, 0.3407, 0.8987, 0.3407, 0.8987, 0.4288, 0.837, 0.4288, 0.9075, 0.2953, 0.8458, 0.2953, 0.8458, 0.2075, 0.9075, 0.2075, 0.8855, 0.6612, 0.8238, 0.6612, 0.8238, 0.5732, 0.8855, 0.5732, 0.8238, 0.6612, 0.8855, 0.6612, 0.8855, 0.7492, 0.8238, 0.7492, 0.6608, 0.4289, 0.6608, 0.3407, 0.7489, 0.3407, 0.7489, 0.4289, 0.7489, 0.3407, 0.837, 0.3407, 0.837, 0.4289, 0.7489, 0.4289, 0.5286, 0.9055, 0.467, 0.9055, 0.467, 0.8228, 0.5286, 0.8228, 0.8855, 0.6612, 0.9471, 0.6612, 0.9471, 0.7427, 0.8855, 0.7427, 0.9471, 0.6559, 0.8855, 0.6559, 0.8855, 0.5732, 0.9471, 0.5732, 0.3744, 0.823, 0.4361, 0.823, 0.4361, 0.9057, 0.3744, 0.9057, 0.0, 0.8033, 0.08811, 0.8033, 0.08811, 0.8915, 0.0, 0.8915, 0.8194, 0.8912, 0.7313, 0.8912, 0.7313, 0.803, 0.8194, 0.803, 0.185, 0.8033, 0.09251, 0.8033, 0.09251, 0.6837, 0.185, 0.6837, 0.5595, 0.8228, 0.467, 0.8228, 0.467, 0.7055, 0.5595, 0.7055, 0.09251, 0.8033, 2.344e-08, 0.8033, 0.0, 0.6837, 0.09251, 0.6837, 0.6388, 0.6955, 0.7313, 0.6955, 0.7313, 0.8151, 0.6388, 0.8151, 0.6608, 0.2205, 0.6608, 0.3529, 0.5286, 0.3529, 0.5286, 0.2205, 0.3524, 0.5734, 0.2203, 0.5734, 0.2203, 0.4411, 0.3524, 0.4411, 0.8414, 0.5558, 0.7489, 0.5558, 0.7489, 0.4408, 0.8414, 0.4408, 0.8238, 0.6881, 0.7313, 0.6881, 0.7313, 0.5732, 0.8238, 0.5732, 0.467, 0.823, 0.3744, 0.823, 0.3744, 0.7055, 0.467, 0.7055, 0.8238, 0.803, 0.7313, 0.803, 0.7313, 0.6881, 0.8238, 0.6881, 0.6388, 0.7055, 0.5066, 0.7055, 0.5066, 0.5732, 0.6388, 0.5732, 0.5066, 0.4408, 0.6388, 0.4408, 0.6388, 0.5732, 0.5066, 0.5732, 0.8458, 0.1009, 0.7533, 0.1009, 0.7533, 2.347e-08, 0.8458, 0.0, 0.6608, 0.1231, 0.7533, 0.1231, 0.7533, 0.2205, 0.6608, 0.2205, 0.8458, 0.3215, 0.7533, 0.3215, 0.7533, 0.2205, 0.8458, 0.2205, 0.7533, 0.1196, 0.8458, 0.1196, 0.8458, 0.2205, 0.7533, 0.2205, 0.3744, 0.5732, 0.3744, 0.4408, 0.5066, 0.4408, 0.5066, 0.5732, 0.1322, 0.5734, 0.0, 0.5734, 4.689e-08, 0.4411, 0.1322, 0.4411, 0.9537, 0.31, 0.9075, 0.31, 0.9075, 0.2465, 0.9537, 0.2465, 0.9537, 0.06417, 0.9075, 0.06417, 0.9075, 0.0, 0.9537, 0.0, 0.9075, 0.1831, 0.9537, 0.1831, 0.9537, 0.2465, 0.9075, 0.2465, 0.9537, 0.1831, 0.9075, 0.1831, 0.9075, 0.1196, 0.9537, 0.1196, 0.8855, 0.9533, 0.8855, 0.8871, 0.9515, 0.8871, 0.9515, 0.9533, 0.8855, 0.8871, 0.8855, 0.9533, 0.8194, 0.9533, 0.8194, 0.8871, 0.2115, 0.8695, 0.1652, 0.8695, 0.1652, 0.8033, 0.2115, 0.8033, 0.9031, 0.507, 0.9493, 0.507, 0.9493, 0.573, 0.9031, 0.573, 0.9493, 0.507, 0.9031, 0.507, 0.9031, 0.4408, 0.9493, 0.4408, 0.652, 0.419, 0.6057, 0.419, 0.6057, 0.3529, 0.652, 0.3529, 0.1542, 0.9601, 0.1542, 0.8939, 0.2203, 0.8939, 0.2203, 0.9601, 0.6388, 0.8963, 0.7048, 0.8963, 0.7048, 0.9625, 0.6388, 0.9625, 0.9934, 0.7235, 0.9471, 0.7235, 0.9471, 0.6612, 0.9934, 0.6612, 0.5132, 0.9686, 0.467, 0.9686, 0.467, 0.9055, 0.5132, 0.9055, 0.9471, 0.7235, 0.9934, 0.7235, 0.9934, 0.7858, 0.9471, 0.7858, 0.9934, 0.6354, 0.9471, 0.6354, 0.9471, 0.5732, 0.9934, 0.5732, 1.172e-08, 0.9577, 0.0, 0.8915, 0.06608, 0.8915, 0.06608, 0.9577, 0.1542, 0.8939, 0.1542, 0.9601, 0.08811, 0.9601, 0.08811, 0.8939, 0.9515, 0.9443, 0.9978, 0.9443, 0.9978, 1.0, 0.9515, 1.0, 0.9493, 0.5031, 0.9956, 0.5031, 0.9956, 0.5603, 0.9493, 0.5603, 0.9978, 0.9443, 0.9515, 0.9443, 0.9515, 0.8871, 0.9978, 0.8871, 0.9317, 0.7998, 0.8855, 0.7998, 0.8855, 0.7427, 0.9317, 0.7427, 0.8987, 0.4069, 0.8987, 0.3407, 0.9648, 0.3407, 0.9648, 0.4069, 0.8965, 0.803, 0.9626, 0.803, 0.9626, 0.8692, 0.8965, 0.8692, 0.9493, 0.4408, 0.9956, 0.4408, 0.9956, 0.5031, 0.9493, 0.5031, 0.5595, 0.9686, 0.5132, 0.9686, 0.5132, 0.9055, 0.5595, 0.9055, 0.4207, 0.968, 0.3744, 0.968, 0.3744, 0.9057, 0.4207, 0.9057, 0.467, 0.968, 0.4207, 0.968, 0.4207, 0.9057, 0.467, 0.9057, 0.5595, 0.9554, 0.5595, 0.8892, 0.6256, 0.8892, 0.6256, 0.9554, 0.3634, 0.888, 0.3634, 0.9541, 0.2974, 0.9541, 0.2974, 0.888, 0.9075, 0.2075, 0.8458, 0.2075, 0.8458, 0.1196, 0.9075, 0.1196, 0.3744, 0.7718, 0.3128, 0.7718, 0.3128, 0.6837, 0.3744, 0.6837, 0.9075, 0.08792, 0.8458, 0.08792, 0.8458, 0.0, 0.9075, 4.695e-08, 0.8414, 0.4408, 0.9031, 0.4408, 0.9031, 0.5288, 0.8414, 0.5288, 0.1322, 0.4411, 0.2203, 0.4411, 0.2203, 0.5293, 0.1322, 0.5293, 0.5286, 0.2205, 0.5286, 0.1323, 0.6167, 0.1323, 0.6167, 0.2205, 0.6366, 0.8892, 0.5595, 0.8892, 0.5595, 0.7986, 0.6366, 0.7986, 0.5595, 0.7055, 0.6366, 0.7055, 0.6366, 0.7986, 0.5595, 0.7986, 0.1652, 0.8939, 0.08811, 0.8939, 0.08811, 0.8033, 0.1652, 0.8033, 0.2974, 0.8945, 0.2203, 0.8945, 0.2203, 0.8039, 0.2974, 0.8039, 0.1101, 0.5734, 0.1101, 0.6837, 0.0, 0.6837, 0.0, 0.5734, 0.3304, 0.5734, 0.3304, 0.6837, 0.2203, 0.6837, 0.2203, 0.5734])
me_scrap.materials.append(mat_scrap)
me_scrap.use_remesh_preserve_volume = False
me_scrap.use_remesh_preserve_attributes = False
me_scrap.use_mirror_vertex_groups = False
me_scrap.update()
me_border_collider = bpy.data.meshes.new('Border.Collider')
me_border_collider.from_pydata([(-20.0, 0.0002173, -20.0), (-20.0, 0.0, 0.0), (0.0, 0.0002173, -20.0), (0.0, 0.0001901, -17.5), (-17.5, 0.0, 0.0), (-17.5, 0.0001901, -17.5), (-20.0, 1.0, -20.0), (-20.0, 1.0, 0.0), (0.0, 1.0, -20.0), (0.0, 1.0, -17.5), (-17.5, 1.0, 0.0), (-17.5, 1.0, -17.5)], [], [(4, 5, 11, 10), (3, 9, 11, 5), (0, 6, 8, 2), (6, 0, 1, 7), (10, 11, 6, 7), (9, 8, 6, 11)])
_uv = me_border_collider.uv_layers.new(name='UVMap')
_uv.uv.foreach_set('vector', [0.0, 0.0, 0.0, 0.0, 0.0, 0.0, 0.0, 0.0, 0.0, 0.0, 0.0, 0.0, 0.0, 0.0, 0.0, 0.0, 0.0, 0.0, 0.0, 0.0, 0.0, 0.0, 0.0, 0.0, 0.0, 0.0, 0.0, 0.0, 0.0, 0.0, 0.0, 0.0, 0.0, 0.0, 0.0, 0.0, 0.0, 0.0, 0.0, 0.0, 0.0, 0.0, 0.0, 0.0, 0.0, 0.0, 0.0, 0.0])
me_border_collider.materials.append(None)
me_border_collider.use_remesh_preserve_volume = False
me_border_collider.use_remesh_preserve_attributes = False
me_border_collider.use_mirror_vertex_groups = False
me_border_collider.update()
me_hill_small_collider = bpy.data.meshes.new('Hill.Small.Collider')
me_hill_small_collider.from_pydata([(-12.5, 0.0, 0.0), (-12.5, 1.812e-05, -5.0), (-15.0, 0.0, 0.0), (-12.5, 9.06e-06, -2.5), (-15.0, 1.812e-05, -5.0), (-15.0, 9.06e-06, -2.5), (-12.5, 1.0, 0.0), (-15.0, 1.0, 0.0), (-12.5, 1.0, -2.5), (-15.0, 1.0, -2.5)], [], [(8, 9, 7, 6), (5, 2, 7, 9), (0, 3, 8, 6), (4, 5, 9), (3, 1, 8), (4, 9, 8, 1)])
_uv = me_hill_small_collider.uv_layers.new(name='UVMap')
_uv.uv.foreach_set('vector', [0.5556, 0.4815, 0.0, 0.4815, 0.0, 4.384e-08, 0.5556, 0.0, 0.7778, 0.4903, 0.7778, 0.9806, 0.5556, 0.9806, 0.5556, 0.4903, 0.7778, 0.9806, 0.7778, 0.4903, 1.0, 0.4903, 1.0, 0.9806, 0.7778, 0.0, 0.7778, 0.4903, 0.5556, 0.4903, 0.7778, 0.4903, 0.7778, 0.0, 1.0, 0.4903, 0.0, 1.0, 0.0, 0.4815, 0.5556, 0.4815, 0.5556, 1.0])
me_hill_small_collider.materials.append(None)
me_hill_small_collider.use_remesh_preserve_volume = False
me_hill_small_collider.use_remesh_preserve_attributes = False
me_hill_small_collider.use_mirror_vertex_groups = False
me_hill_small_collider.update()
me_hill_medium_collider = bpy.data.meshes.new('Hill.Medium.Collider')
me_hill_medium_collider.from_pydata([(-10.0, 3.618e-05, -10.0), (-10.0, 5.43e-05, -15.0), (-15.0, 3.618e-05, -10.0), (-15.0, 5.43e-05, -15.0), (-10.0, 4.524e-05, -12.5), (-12.5, 3.618e-05, -10.0), (-15.0, 4.524e-05, -12.5), (-12.5, 5.43e-05, -15.0), (-10.0, 1.0, -10.0), (-10.0, 1.0, -15.0), (-15.0, 1.0, -10.0), (-10.0, 1.0, -12.5), (-12.5, 1.0, -10.0), (-15.0, 1.0, -12.5), (-12.5, 1.0, -15.0), (-12.5, 1.0, -12.5)], [], [(1, 7, 14, 9), (15, 14, 7), (15, 13, 10, 12), (11, 15, 12, 8), (9, 14, 15, 11), (6, 2, 10, 13), (2, 5, 12, 10), (4, 1, 9, 11), (5, 0, 8, 12), (0, 4, 11, 8), (3, 6, 13), (13, 15, 7, 3)])
_uv = me_hill_medium_collider.uv_layers.new(name='UVMap')
_uv.uv.foreach_set('vector', [0.625, 0.9659, 0.625, 0.644, 0.75, 0.644, 0.75, 0.9659, 0.1161, 1.0, 0.0, 0.7011, 0.1161, 0.6532, 0.3125, 0.3205, 0.0, 0.3205, 0.0, 0.0, 0.3125, 0.0, 0.625, 0.3205, 0.3125, 0.3205, 0.3125, 0.0, 0.625, 0.0, 0.625, 0.6411, 0.3125, 0.6411, 0.3125, 0.3205, 0.625, 0.3205, 1.0, 0.322, 1.0, 0.644, 0.875, 0.644, 0.875, 0.322, 0.75, 0.0, 0.75, 0.322, 0.625, 0.322, 0.625, 0.0, 0.875, 0.322, 0.875, 0.644, 0.75, 0.644, 0.75, 0.322, 0.75, 0.322, 0.75, 0.644, 0.625, 0.644, 0.625, 0.322, 0.875, 0.0, 0.875, 0.322, 0.75, 0.322, 0.75, 0.0, 1.0, 0.0, 1.0, 0.322, 0.875, 0.322, 0.0, 0.3205, 0.3125, 0.3205, 0.3125, 0.6532, 0.0, 0.6532])
me_hill_medium_collider.materials.append(None)
me_hill_medium_collider.use_remesh_preserve_volume = False
me_hill_medium_collider.use_remesh_preserve_attributes = False
me_hill_medium_collider.use_mirror_vertex_groups = False
me_hill_medium_collider.update()
me_hill_big_collider = bpy.data.meshes.new('Hill.Big.Collider')
me_hill_big_collider.from_pydata([(0.0, 3.618e-05, -10.0), (-5.0, 3.618e-05, -10.0), (-5.0, 5.43e-05, -15.0), (0.0, 4.524e-05, -12.5), (-2.5, 3.618e-05, -10.0), (-7.5, 3.618e-05, -10.0), (-5.0, 4.524e-05, -12.5), (-7.5, 5.43e-05, -15.0), (-5.0, 2.718e-05, -7.5), (-2.5, 2.718e-05, -7.5), (-2.5, 4.524e-05, -12.5), (-7.5, 4.524e-05, -12.5), (-7.5, 1.0, -10.0), (-2.5, 1.0, -10.0), (0.0, 1.0, -12.5), (-5.0, 1.0, -10.0), (0.0, 1.0, -10.0), (-5.0, 1.0, -12.5), (-2.5, 1.0, -12.5), (-7.5, 1.0, -12.5)], [], [(3, 10, 18, 14), (10, 6, 17, 18), (5, 1, 15, 12), (11, 5, 12, 19), (14, 18, 13, 16), (17, 19, 12, 15), (18, 17, 15, 13), (4, 0, 16, 13), (2, 17, 6), (11, 19, 7), (19, 17, 2, 7), (9, 13, 15, 8), (13, 9, 4), (1, 8, 15)])
_uv = me_hill_big_collider.uv_layers.new(name='UVMap')
_uv.uv.foreach_set('vector', [0.7887, 0.5, 0.7887, 0.25, 0.8944, 0.25, 0.8944, 0.5, 0.7887, 0.25, 0.7887, 0.0, 0.8944, 0.0, 0.8944, 0.25, 0.1056, 1.0, 0.1056, 0.75, 0.2113, 0.75, 0.2113, 1.0, 1.0, 0.25, 1.0, 0.5, 0.8944, 0.5, 0.8944, 0.25, 0.5159, 0.0, 0.5159, 0.25, 0.253, 0.25, 0.253, 1.879e-08, 0.5159, 0.5, 0.5159, 0.75, 0.253, 0.75, 0.253, 0.5, 0.5159, 0.25, 0.5159, 0.5, 0.253, 0.5, 0.253, 0.25, 0.1056, 0.75, 0.1056, 1.0, 2.518e-08, 1.0, 0.0, 0.75, 0.2113, 0.75, 0.3169, 1.0, 0.2113, 1.0, 1.0, 0.25, 0.8944, 0.25, 1.0, 0.0, 0.5159, 0.75, 0.5159, 0.5, 0.7887, 0.5, 0.7887, 0.75, 0.0, 0.25, 0.253, 0.25, 0.253, 0.5, 5.037e-08, 0.5, 0.8868, 0.5, 0.8868, 0.7693, 0.7887, 0.5371, 0.4225, 0.75, 0.4225, 1.0, 0.3169, 0.75])
me_hill_big_collider.materials.append(None)
me_hill_big_collider.use_remesh_preserve_volume = False
me_hill_big_collider.use_remesh_preserve_attributes = False
me_hill_big_collider.use_mirror_vertex_groups = False
me_hill_big_collider.update()
me_hill_center_collider = bpy.data.meshes.new('Hill.Center.Collider')
me_hill_center_collider.from_pydata([(0.0, 1.812e-05, -5.0), (-7.5, 0.0, 0.0), (-5.0, 9.06e-06, -2.5), (-2.5, 1.812e-05, -5.0), (-7.5, 9.06e-06, -2.5), (0.0, 1.0, 0.0), (0.0, 1.0, -5.0), (-5.0, 1.0, 0.0), (-2.5, 9.06e-06, -2.5), (0.0, 1.0, -2.5), (-2.5, 1.0, 0.0), (-5.0, 1.0, -2.5), (-2.5, 1.0, -5.0), (-2.5, 1.0, -2.5)], [], [(8, 2, 11, 13), (0, 3, 12, 6), (13, 11, 7, 10), (9, 13, 10, 5), (6, 12, 13, 9), (8, 13, 12, 3), (2, 4, 11), (11, 4, 1, 7)])
_uv = me_hill_center_collider.uv_layers.new(name='UVMap')
_uv.uv.foreach_set('vector', [0.0, 0.0, 0.8571, 0.331, 0.3571, 0.34, 0.3571, 0.67, 0.7143, 0.6619, 0.7143, 0.331, 0.8571, 0.331, 0.8571, 0.6619, 0.3571, 0.67, 0.3571, 0.34, 0.7143, 0.34, 0.7143, 0.67, 0.3571, 1.0, 0.3571, 0.67, 0.7143, 0.67, 0.7143, 1.0, 0.0, 1.0, 1.362e-07, 0.67, 0.3571, 0.67, 0.3571, 1.0, 0.0, 0.0, 0.3571, 0.67, 1.362e-07, 0.67, 0.7143, 0.331, 0.8571, 0.331, 0.8571, 0.0, 1.0, 0.331, 0.3571, 0.34, 0.3571, 0.0, 0.7143, 0.0, 0.7143, 0.34])
me_hill_center_collider.materials.append(None)
me_hill_center_collider.use_remesh_preserve_volume = False
me_hill_center_collider.use_remesh_preserve_attributes = False
me_hill_center_collider.use_mirror_vertex_groups = False
me_hill_center_collider.update()

# ---- objects
ob_tubebox = bpy.data.objects.new('Tubebox', me_tubebox)
ob_hill_center = bpy.data.objects.new('Hill.Center', me_hill_center)
ob_hill_small = bpy.data.objects.new('Hill.Small', me_hill_small)
ob_hill_big = bpy.data.objects.new('Hill.Big', me_hill_big)
ob_hill_medium = bpy.data.objects.new('Hill.Medium', me_hill_medium)
ob_border = bpy.data.objects.new('Border', me_border)
ob_floor = bpy.data.objects.new('Floor', me_floor)
ob_archway = bpy.data.objects.new('Archway', me_archway)
ob_scrap = bpy.data.objects.new('Scrap', me_scrap)
ob_border_collider = bpy.data.objects.new('Border.Collider', me_border_collider)
ob_hill_small_collider = bpy.data.objects.new('Hill.Small.Collider', me_hill_small_collider)
ob_hill_medium_collider = bpy.data.objects.new('Hill.Medium.Collider', me_hill_medium_collider)
ob_hill_big_collider = bpy.data.objects.new('Hill.Big.Collider', me_hill_big_collider)
ob_hill_center_collider = bpy.data.objects.new('Hill.Center.Collider', me_hill_center_collider)

# ---- transforms, parenting, visibility, modifiers, constraints
ob_tubebox.location = (8.0, 5.0, 0.0)
ob_tubebox.rotation_euler = (1.571, -0.0, -3.142)
ob_tubebox.lineart.crease_threshold = 0.0
_m = ob_tubebox.modifiers.new('Bevel', 'BEVEL')
_m.segments = 2
_m.limit_method = 'NONE'
_m.spread = 0.0
ob_hill_center.location = (0.0, 0.0, 0.0)
ob_hill_center.rotation_euler = (1.571, -0.0, -3.142)
ob_hill_center.lock_rotations_4d = False
ob_hill_center.empty_display_type = 'ARROWS'
ob_hill_center.lineart.crease_threshold = 0.0
_m = ob_hill_center.modifiers.new('Mirror', 'MIRROR')
_m.use_axis = (True, False, True)
_m.use_clip = True
_m = ob_hill_center.modifiers.new('Bevel', 'BEVEL')
_m.segments = 2
_m.limit_method = 'NONE'
_m.spread = 0.0
ob_hill_small.location = (0.0, 0.0, 0.0)
ob_hill_small.rotation_euler = (1.571, -0.0, -3.142)
ob_hill_small.lock_rotations_4d = False
ob_hill_small.empty_display_type = 'ARROWS'
ob_hill_small.lineart.crease_threshold = 0.0
_m = ob_hill_small.modifiers.new('Mirror', 'MIRROR')
_m.use_axis = (True, False, True)
_m.use_clip = True
_m = ob_hill_small.modifiers.new('Bevel', 'BEVEL')
_m.segments = 2
_m.limit_method = 'NONE'
_m.spread = 0.0
ob_hill_big.location = (0.0, 0.0, 0.0)
ob_hill_big.rotation_euler = (1.571, -0.0, -3.142)
ob_hill_big.lock_rotations_4d = False
ob_hill_big.empty_display_type = 'ARROWS'
ob_hill_big.lineart.crease_threshold = 0.0
_m = ob_hill_big.modifiers.new('Mirror', 'MIRROR')
_m.use_axis = (True, False, True)
_m.use_clip = True
_m = ob_hill_big.modifiers.new('Bevel', 'BEVEL')
_m.segments = 2
_m.limit_method = 'NONE'
_m.spread = 0.0
ob_hill_medium.location = (0.0, 0.0, 0.0)
ob_hill_medium.rotation_euler = (1.571, -0.0, -3.142)
ob_hill_medium.lock_rotations_4d = False
ob_hill_medium.empty_display_type = 'ARROWS'
ob_hill_medium.lineart.crease_threshold = 0.0
_m = ob_hill_medium.modifiers.new('Mirror', 'MIRROR')
_m.use_axis = (True, False, True)
_m.use_clip = True
_m = ob_hill_medium.modifiers.new('Bevel', 'BEVEL')
_m.segments = 2
_m.limit_method = 'NONE'
_m.spread = 0.0
ob_border.location = (0.0, 0.0, 0.0)
ob_border.rotation_euler = (1.571, -0.0, -3.142)
ob_border.lock_rotations_4d = False
ob_border.empty_display_type = 'ARROWS'
ob_border.lineart.crease_threshold = 0.0
_m = ob_border.modifiers.new('Mirror', 'MIRROR')
_m.use_axis = (True, False, True)
_m.use_clip = True
_m = ob_border.modifiers.new('Bevel', 'BEVEL')
_m.segments = 2
_m.limit_method = 'NONE'
_m.spread = 0.0
ob_floor.location = (0.0, 0.0, 0.0)
ob_floor.rotation_euler = (1.571, -0.0, -3.142)
ob_floor.lock_rotations_4d = False
ob_floor.empty_display_type = 'ARROWS'
ob_floor.lineart.crease_threshold = 0.0
_m = ob_floor.modifiers.new('Mirror', 'MIRROR')
_m.use_axis = (True, False, True)
_m.use_clip = True
ob_archway.location = (12.5, -2.5, 0.0)
ob_archway.rotation_euler = (1.571, -0.0, -3.142)
ob_archway.lineart.crease_threshold = 0.0
_m = ob_archway.modifiers.new('Bevel', 'BEVEL')
_m.segments = 2
_m.limit_method = 'NONE'
_m.spread = 0.0
ob_scrap.location = (0.0, 0.0, 0.0)
ob_scrap.rotation_euler = (1.571, -0.0, -3.142)
ob_scrap.lineart.crease_threshold = 0.0
ob_border_collider.location = (0.0, 0.0, 0.0)
ob_border_collider.rotation_euler = (1.571, -0.0, -3.142)
ob_border_collider.lock_rotations_4d = False
ob_border_collider.empty_display_type = 'ARROWS'
ob_border_collider.lineart.crease_threshold = 0.0
_m = ob_border_collider.modifiers.new('Mirror', 'MIRROR')
_m.use_axis = (True, False, True)
_m.use_clip = True
ob_hill_small_collider.location = (0.0, 0.0, 0.0)
ob_hill_small_collider.rotation_euler = (1.571, -0.0, -3.142)
ob_hill_small_collider.lock_rotations_4d = False
ob_hill_small_collider.empty_display_type = 'ARROWS'
ob_hill_small_collider.lineart.crease_threshold = 0.0
_m = ob_hill_small_collider.modifiers.new('Mirror', 'MIRROR')
_m.use_axis = (True, False, True)
_m.use_clip = True
ob_hill_medium_collider.location = (0.0, 0.0, 0.0)
ob_hill_medium_collider.rotation_euler = (1.571, -0.0, -3.142)
ob_hill_medium_collider.lock_rotations_4d = False
ob_hill_medium_collider.empty_display_type = 'ARROWS'
ob_hill_medium_collider.lineart.crease_threshold = 0.0
_m = ob_hill_medium_collider.modifiers.new('Mirror', 'MIRROR')
_m.use_axis = (True, False, True)
_m.use_clip = True
ob_hill_big_collider.location = (0.0, 0.0, 0.0)
ob_hill_big_collider.rotation_euler = (1.571, -0.0, -3.142)
ob_hill_big_collider.lock_rotations_4d = False
ob_hill_big_collider.empty_display_type = 'ARROWS'
ob_hill_big_collider.lineart.crease_threshold = 0.0
_m = ob_hill_big_collider.modifiers.new('Mirror', 'MIRROR')
_m.use_axis = (True, False, True)
_m.use_clip = True
ob_hill_center_collider.location = (0.0, 0.0, 0.0)
ob_hill_center_collider.rotation_euler = (1.571, -0.0, -3.142)
ob_hill_center_collider.lock_rotations_4d = False
ob_hill_center_collider.empty_display_type = 'ARROWS'
ob_hill_center_collider.lineart.crease_threshold = 0.0
_m = ob_hill_center_collider.modifiers.new('Mirror', 'MIRROR')
_m.use_axis = (True, False, True)
_m.use_clip = True

# ---- collection membership
col_collection_1.objects.link(ob_tubebox)
col_collection_1.objects.link(ob_hill_center)
col_collection_1.objects.link(ob_hill_small)
col_collection_1.objects.link(ob_hill_big)
col_collection_1.objects.link(ob_hill_medium)
col_collection_1.objects.link(ob_border)
col_collection_1.objects.link(ob_floor)
col_collection_2.objects.link(ob_archway)
col_collection_5.objects.link(ob_scrap)
col_collection_11.objects.link(ob_border_collider)
col_collection_11.objects.link(ob_hill_small_collider)
col_collection_11.objects.link(ob_hill_medium_collider)
col_collection_11.objects.link(ob_hill_big_collider)
col_collection_11.objects.link(ob_hill_center_collider)

# ---- scene / render settings (as saved in the file)
scene.frame_start = 1; scene.frame_end = 250; scene.frame_set(1)
scene.render.engine = 'CYCLES'
scene.render.resolution_percentage = 50
scene.render.dither_intensity = 0.0
scene.cycles.feature_set = 'EXPERIMENTAL'
scene.cycles.use_denoising = False
scene.cycles.samples = 128
scene.cycles.sampling_pattern = 'TABULATED_SOBOL'
scene.cycles.use_adaptive_sampling = False
scene.cycles.use_light_tree = False
scene.cycles.blur_glossy = 0.0
scene.cycles.max_bounces = 4
scene.cycles.sample_clamp_indirect = 0.0
scene.view_settings.view_transform = 'Filmic'
bpy.context.view_layer.update()

# ---- added for rendering (the .blend has no active camera and no usable light): camera, sun
cam_auto = bpy.data.cameras.new('AutoCamera')
cam_auto.lens = 50.0
cam_auto.sensor_width = 36.0
cam_auto.clip_end = 1000.0
ob_auto_camera = bpy.data.objects.new('AutoCamera', cam_auto)
scene.collection.objects.link(ob_auto_camera)
ob_auto_camera.location = (55.8293, -66.9952, 35.1635)
ob_auto_camera.rotation_euler = (1.09748, -7.21219e-08, 0.694738)
scene.camera = ob_auto_camera
light_auto_sun = bpy.data.lights.new('AutoSun', 'SUN')
light_auto_sun.energy = 3.0
light_auto_sun.angle = 0.0523599
ob_auto_sun = bpy.data.objects.new('AutoSun', light_auto_sun)
scene.collection.objects.link(ob_auto_sun)
ob_auto_sun.rotation_euler = (0.872665, 0.174533, 0.523599)
bpy.context.view_layer.update()
